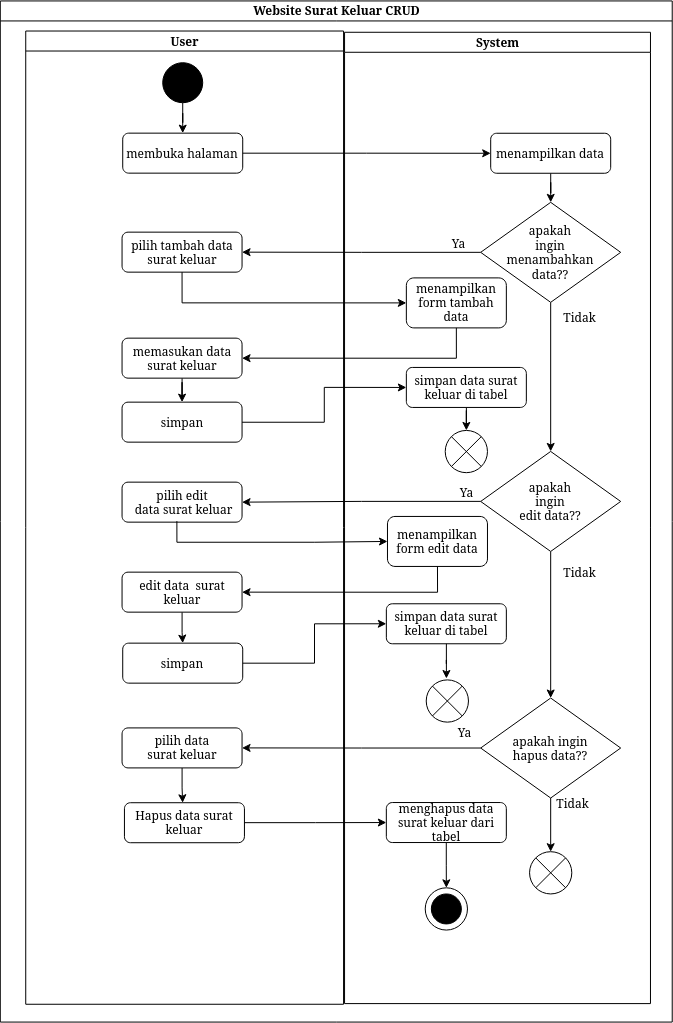

The diagram above was exported from draw.io. Its source (the exported page's mxGraphModel, read from the mxfile embedded in the PNG):
<mxGraphModel dx="1972" dy="1641" grid="1" gridSize="10" guides="1" tooltips="1" connect="1" arrows="1" fold="1" page="1" pageScale="1" pageWidth="827" pageHeight="1169" math="0" shadow="0">
  <root>
    <mxCell id="0" />
    <mxCell id="1" parent="0" />
    <mxCell id="dNxyNK7c78bLwvsdeMH5-19" value="&lt;div&gt;Website Surat Keluar CRUD&lt;/div&gt;" style="swimlane;html=1;childLayout=stackLayout;resizeParent=1;resizeParentMax=0;horizontal=0;startSize=20;horizontalStack=0;rotation=90;" parent="1" vertex="1">
      <mxGeometry x="-538.8" y="-66.95" width="1021.12" height="671.92" as="geometry">
        <mxRectangle x="100" y="-330" width="20.78" height="50" as="alternateBounds" />
      </mxGeometry>
    </mxCell>
    <mxCell id="dNxyNK7c78bLwvsdeMH5-21" value="System" style="swimlane;html=1;startSize=20;horizontal=0;rotation=90;" parent="1" vertex="1">
      <mxGeometry x="-352.66" y="122.48" width="971.33" height="305.92" as="geometry" />
    </mxCell>
    <mxCell id="dNxyNK7c78bLwvsdeMH5-29" value="" style="edgeStyle=orthogonalEdgeStyle;rounded=0;orthogonalLoop=1;jettySize=auto;html=1;endArrow=classic;endFill=1;" parent="dNxyNK7c78bLwvsdeMH5-21" source="dNxyNK7c78bLwvsdeMH5-26" edge="1">
      <mxGeometry relative="1" as="geometry">
        <mxPoint x="363" y="-288.0000000000001" as="targetPoint" />
      </mxGeometry>
    </mxCell>
    <mxCell id="7MmgcklNe7n4ds09-Lra-30" style="edgeStyle=orthogonalEdgeStyle;rounded=0;orthogonalLoop=1;jettySize=auto;html=1;" edge="1" parent="dNxyNK7c78bLwvsdeMH5-21" source="7MmgcklNe7n4ds09-Lra-5" target="7MmgcklNe7n4ds09-Lra-6">
      <mxGeometry relative="1" as="geometry" />
    </mxCell>
    <mxCell id="7MmgcklNe7n4ds09-Lra-5" value="menampilkan data" style="rounded=1;whiteSpace=wrap;html=1;strokeColor=#000000;fillColor=#FFFFFF;" vertex="1" parent="dNxyNK7c78bLwvsdeMH5-21">
      <mxGeometry x="478.85" y="-231.72" width="120" height="40" as="geometry" />
    </mxCell>
    <mxCell id="7MmgcklNe7n4ds09-Lra-32" style="edgeStyle=orthogonalEdgeStyle;rounded=0;orthogonalLoop=1;jettySize=auto;html=1;entryX=0.5;entryY=0;entryDx=0;entryDy=0;" edge="1" parent="dNxyNK7c78bLwvsdeMH5-21" source="7MmgcklNe7n4ds09-Lra-6" target="7MmgcklNe7n4ds09-Lra-16">
      <mxGeometry relative="1" as="geometry" />
    </mxCell>
    <mxCell id="7MmgcklNe7n4ds09-Lra-6" value="apakah&lt;br&gt;ingin&lt;br&gt;menambahkan&lt;br&gt;data??" style="rhombus;whiteSpace=wrap;html=1;strokeColor=#000000;fillColor=#FFFFFF;" vertex="1" parent="dNxyNK7c78bLwvsdeMH5-21">
      <mxGeometry x="468.84000000000003" y="-162.64999999999998" width="140" height="100" as="geometry" />
    </mxCell>
    <mxCell id="7MmgcklNe7n4ds09-Lra-8" value="menampilkan&lt;br&gt;form tambah data" style="rounded=1;whiteSpace=wrap;html=1;strokeColor=#000000;fillColor=#FFFFFF;" vertex="1" parent="dNxyNK7c78bLwvsdeMH5-21">
      <mxGeometry x="394.51" y="-87.07999999999998" width="100" height="50" as="geometry" />
    </mxCell>
    <mxCell id="7MmgcklNe7n4ds09-Lra-38" style="edgeStyle=orthogonalEdgeStyle;rounded=0;orthogonalLoop=1;jettySize=auto;html=1;entryX=0.5;entryY=0;entryDx=0;entryDy=0;" edge="1" parent="dNxyNK7c78bLwvsdeMH5-21" source="7MmgcklNe7n4ds09-Lra-12" target="7MmgcklNe7n4ds09-Lra-13">
      <mxGeometry relative="1" as="geometry" />
    </mxCell>
    <mxCell id="7MmgcklNe7n4ds09-Lra-12" value="simpan data surat keluar di tabel" style="rounded=1;whiteSpace=wrap;html=1;strokeColor=#000000;fillColor=#FFFFFF;" vertex="1" parent="dNxyNK7c78bLwvsdeMH5-21">
      <mxGeometry x="394.51000000000005" y="2.460000000000008" width="120" height="40" as="geometry" />
    </mxCell>
    <mxCell id="7MmgcklNe7n4ds09-Lra-13" value="" style="shape=sumEllipse;perimeter=ellipsePerimeter;whiteSpace=wrap;html=1;backgroundOutline=1;strokeColor=#000000;fillColor=#FFFFFF;" vertex="1" parent="dNxyNK7c78bLwvsdeMH5-21">
      <mxGeometry x="433.39000000000004" y="65.45999999999995" width="42.25" height="42.25" as="geometry" />
    </mxCell>
    <mxCell id="7MmgcklNe7n4ds09-Lra-62" style="edgeStyle=orthogonalEdgeStyle;rounded=0;orthogonalLoop=1;jettySize=auto;html=1;entryX=0.5;entryY=0;entryDx=0;entryDy=0;" edge="1" parent="dNxyNK7c78bLwvsdeMH5-21" source="7MmgcklNe7n4ds09-Lra-16" target="7MmgcklNe7n4ds09-Lra-61">
      <mxGeometry relative="1" as="geometry" />
    </mxCell>
    <mxCell id="7MmgcklNe7n4ds09-Lra-16" value="apakah&lt;br&gt;ingin&lt;br&gt;edit data??" style="rhombus;whiteSpace=wrap;html=1;strokeColor=#000000;fillColor=#FFFFFF;" vertex="1" parent="dNxyNK7c78bLwvsdeMH5-21">
      <mxGeometry x="468.84000000000003" y="86.46000000000001" width="140" height="100" as="geometry" />
    </mxCell>
    <mxCell id="7MmgcklNe7n4ds09-Lra-20" value="menampilkan&lt;br&gt;form edit data" style="rounded=1;whiteSpace=wrap;html=1;strokeColor=#000000;fillColor=#FFFFFF;" vertex="1" parent="dNxyNK7c78bLwvsdeMH5-21">
      <mxGeometry x="375.64" y="151.45999999999998" width="100" height="50" as="geometry" />
    </mxCell>
    <mxCell id="7MmgcklNe7n4ds09-Lra-21" value="simpan data surat keluar di tabel" style="rounded=1;whiteSpace=wrap;html=1;strokeColor=#000000;fillColor=#FFFFFF;" vertex="1" parent="dNxyNK7c78bLwvsdeMH5-21">
      <mxGeometry x="374.51" y="238.78999999999996" width="120" height="40" as="geometry" />
    </mxCell>
    <mxCell id="7MmgcklNe7n4ds09-Lra-22" value="" style="ellipse;whiteSpace=wrap;html=1;aspect=fixed;strokeColor=#000000;fillColor=#FFFFFF;" vertex="1" parent="dNxyNK7c78bLwvsdeMH5-21">
      <mxGeometry x="413.39000000000004" y="522.8399999999999" width="42.25" height="42.25" as="geometry" />
    </mxCell>
    <mxCell id="7MmgcklNe7n4ds09-Lra-23" value="" style="ellipse;whiteSpace=wrap;html=1;aspect=fixed;strokeColor=#000000;fillColor=#000000;" vertex="1" parent="dNxyNK7c78bLwvsdeMH5-21">
      <mxGeometry x="419.50999999999993" y="528.96" width="30" height="30" as="geometry" />
    </mxCell>
    <mxCell id="7MmgcklNe7n4ds09-Lra-26" value="" style="shape=sumEllipse;perimeter=ellipsePerimeter;whiteSpace=wrap;html=1;backgroundOutline=1;strokeColor=#000000;fillColor=#FFFFFF;" vertex="1" parent="dNxyNK7c78bLwvsdeMH5-21">
      <mxGeometry x="414.38" y="314.91999999999996" width="42.25" height="42.25" as="geometry" />
    </mxCell>
    <mxCell id="7MmgcklNe7n4ds09-Lra-68" style="edgeStyle=orthogonalEdgeStyle;rounded=0;orthogonalLoop=1;jettySize=auto;html=1;entryX=0.5;entryY=0;entryDx=0;entryDy=0;" edge="1" parent="dNxyNK7c78bLwvsdeMH5-21" source="7MmgcklNe7n4ds09-Lra-25" target="7MmgcklNe7n4ds09-Lra-22">
      <mxGeometry relative="1" as="geometry" />
    </mxCell>
    <mxCell id="7MmgcklNe7n4ds09-Lra-25" value="menghapus data surat keluar dari tabel" style="rounded=1;whiteSpace=wrap;html=1;strokeColor=#000000;fillColor=#FFFFFF;" vertex="1" parent="dNxyNK7c78bLwvsdeMH5-21">
      <mxGeometry x="374.5" y="437.55999999999995" width="120" height="40" as="geometry" />
    </mxCell>
    <mxCell id="7MmgcklNe7n4ds09-Lra-71" style="edgeStyle=orthogonalEdgeStyle;rounded=0;orthogonalLoop=1;jettySize=auto;html=1;entryX=0.5;entryY=0;entryDx=0;entryDy=0;" edge="1" parent="dNxyNK7c78bLwvsdeMH5-21" source="7MmgcklNe7n4ds09-Lra-61" target="7MmgcklNe7n4ds09-Lra-51">
      <mxGeometry relative="1" as="geometry" />
    </mxCell>
    <mxCell id="7MmgcklNe7n4ds09-Lra-61" value="apakah ingin&lt;br&gt;hapus data??" style="rhombus;whiteSpace=wrap;html=1;strokeColor=#000000;fillColor=#FFFFFF;" vertex="1" parent="dNxyNK7c78bLwvsdeMH5-21">
      <mxGeometry x="468.84000000000003" y="333.04" width="140" height="100" as="geometry" />
    </mxCell>
    <mxCell id="7MmgcklNe7n4ds09-Lra-51" value="" style="shape=sumEllipse;perimeter=ellipsePerimeter;whiteSpace=wrap;html=1;backgroundOutline=1;strokeColor=#000000;fillColor=#FFFFFF;" vertex="1" parent="dNxyNK7c78bLwvsdeMH5-21">
      <mxGeometry x="517.72" y="486.7199999999999" width="42.25" height="42.25" as="geometry" />
    </mxCell>
    <mxCell id="7MmgcklNe7n4ds09-Lra-60" style="edgeStyle=orthogonalEdgeStyle;rounded=0;orthogonalLoop=1;jettySize=auto;html=1;entryX=0.478;entryY=-0.033;entryDx=0;entryDy=0;entryPerimeter=0;" edge="1" parent="dNxyNK7c78bLwvsdeMH5-21" source="7MmgcklNe7n4ds09-Lra-21" target="7MmgcklNe7n4ds09-Lra-26">
      <mxGeometry relative="1" as="geometry">
        <mxPoint x="431.1699999999999" y="317.85" as="targetPoint" />
      </mxGeometry>
    </mxCell>
    <mxCell id="7MmgcklNe7n4ds09-Lra-84" value="&lt;div&gt;Tidak&lt;/div&gt;" style="text;html=1;align=center;verticalAlign=middle;resizable=0;points=[];autosize=1;strokeColor=none;fillColor=none;fontSize=12;fontFamily=Tahoma;" vertex="1" parent="dNxyNK7c78bLwvsdeMH5-21">
      <mxGeometry x="542.6600000000001" y="-57.08" width="50" height="20" as="geometry" />
    </mxCell>
    <mxCell id="7MmgcklNe7n4ds09-Lra-85" value="Ya" style="text;html=1;align=center;verticalAlign=middle;resizable=0;points=[];autosize=1;strokeColor=none;fillColor=none;fontSize=12;fontFamily=Tahoma;" vertex="1" parent="dNxyNK7c78bLwvsdeMH5-21">
      <mxGeometry x="439.39000000000004" y="117.52" width="30" height="20" as="geometry" />
    </mxCell>
    <mxCell id="7MmgcklNe7n4ds09-Lra-86" value="Tidak" style="text;html=1;align=center;verticalAlign=middle;resizable=0;points=[];autosize=1;strokeColor=none;fillColor=none;fontSize=12;fontFamily=Tahoma;" vertex="1" parent="dNxyNK7c78bLwvsdeMH5-21">
      <mxGeometry x="542.6600000000001" y="197.51999999999998" width="50" height="20" as="geometry" />
    </mxCell>
    <mxCell id="dNxyNK7c78bLwvsdeMH5-20" value="User" style="swimlane;html=1;startSize=20;horizontal=0;rotation=90;" parent="1" vertex="1">
      <mxGeometry x="-666.45" y="116.23" width="973.23" height="317.83" as="geometry" />
    </mxCell>
    <mxCell id="7MmgcklNe7n4ds09-Lra-28" value="" style="edgeStyle=orthogonalEdgeStyle;rounded=0;orthogonalLoop=1;jettySize=auto;html=1;" edge="1" parent="dNxyNK7c78bLwvsdeMH5-20" source="dNxyNK7c78bLwvsdeMH5-23" target="7MmgcklNe7n4ds09-Lra-3">
      <mxGeometry relative="1" as="geometry" />
    </mxCell>
    <mxCell id="dNxyNK7c78bLwvsdeMH5-23" value="" style="ellipse;whiteSpace=wrap;html=1;rotation=90;strokeColor=#000000;fillColor=#000000;" parent="dNxyNK7c78bLwvsdeMH5-20" vertex="1">
      <mxGeometry x="464.68" y="-296.01" width="40" height="40" as="geometry" />
    </mxCell>
    <mxCell id="dNxyNK7c78bLwvsdeMH5-33" value="" style="edgeStyle=orthogonalEdgeStyle;rounded=0;orthogonalLoop=1;jettySize=auto;html=1;endArrow=classic;endFill=1;" parent="dNxyNK7c78bLwvsdeMH5-20" target="dNxyNK7c78bLwvsdeMH5-32" edge="1">
      <mxGeometry relative="1" as="geometry">
        <mxPoint x="415" y="-141" as="sourcePoint" />
      </mxGeometry>
    </mxCell>
    <mxCell id="7MmgcklNe7n4ds09-Lra-3" value="membuka halaman" style="rounded=1;whiteSpace=wrap;html=1;strokeColor=#000000;fillColor=#FFFFFF;" vertex="1" parent="dNxyNK7c78bLwvsdeMH5-20">
      <mxGeometry x="424.67" y="-225.57999999999998" width="120" height="40" as="geometry" />
    </mxCell>
    <mxCell id="7MmgcklNe7n4ds09-Lra-7" value="pilih tambah data&lt;br&gt;surat keluar" style="rounded=1;whiteSpace=wrap;html=1;strokeColor=#000000;fillColor=#FFFFFF;" vertex="1" parent="dNxyNK7c78bLwvsdeMH5-20">
      <mxGeometry x="424" y="-126.57999999999998" width="120" height="40" as="geometry" />
    </mxCell>
    <mxCell id="7MmgcklNe7n4ds09-Lra-39" style="edgeStyle=orthogonalEdgeStyle;rounded=0;orthogonalLoop=1;jettySize=auto;html=1;entryX=0.5;entryY=0;entryDx=0;entryDy=0;" edge="1" parent="dNxyNK7c78bLwvsdeMH5-20" source="7MmgcklNe7n4ds09-Lra-9" target="7MmgcklNe7n4ds09-Lra-10">
      <mxGeometry relative="1" as="geometry" />
    </mxCell>
    <mxCell id="7MmgcklNe7n4ds09-Lra-9" value="memasukan data surat keluar" style="rounded=1;whiteSpace=wrap;html=1;strokeColor=#000000;fillColor=#FFFFFF;" vertex="1" parent="dNxyNK7c78bLwvsdeMH5-20">
      <mxGeometry x="424" y="-20.57999999999999" width="120" height="40" as="geometry" />
    </mxCell>
    <mxCell id="7MmgcklNe7n4ds09-Lra-10" value="simpan" style="rounded=1;whiteSpace=wrap;html=1;strokeColor=#000000;fillColor=#FFFFFF;" vertex="1" parent="dNxyNK7c78bLwvsdeMH5-20">
      <mxGeometry x="424" y="43.42" width="120" height="40" as="geometry" />
    </mxCell>
    <mxCell id="7MmgcklNe7n4ds09-Lra-17" value="simpan" style="rounded=1;whiteSpace=wrap;html=1;strokeColor=#000000;fillColor=#FFFFFF;" vertex="1" parent="dNxyNK7c78bLwvsdeMH5-20">
      <mxGeometry x="424.68" y="284.42" width="120" height="40" as="geometry" />
    </mxCell>
    <mxCell id="7MmgcklNe7n4ds09-Lra-18" value="&lt;div&gt;pilih edit&lt;/div&gt;&lt;div&gt;&amp;nbsp;data surat keluar&lt;/div&gt;" style="rounded=1;whiteSpace=wrap;html=1;strokeColor=#000000;fillColor=#FFFFFF;" vertex="1" parent="dNxyNK7c78bLwvsdeMH5-20">
      <mxGeometry x="424" y="123.42000000000002" width="120" height="40" as="geometry" />
    </mxCell>
    <mxCell id="7MmgcklNe7n4ds09-Lra-49" style="edgeStyle=orthogonalEdgeStyle;rounded=0;orthogonalLoop=1;jettySize=auto;html=1;entryX=0.5;entryY=0;entryDx=0;entryDy=0;" edge="1" parent="dNxyNK7c78bLwvsdeMH5-20" source="7MmgcklNe7n4ds09-Lra-19" target="7MmgcklNe7n4ds09-Lra-17">
      <mxGeometry relative="1" as="geometry" />
    </mxCell>
    <mxCell id="7MmgcklNe7n4ds09-Lra-19" value="edit data&amp;nbsp; surat keluar" style="rounded=1;whiteSpace=wrap;html=1;strokeColor=#000000;fillColor=#FFFFFF;" vertex="1" parent="dNxyNK7c78bLwvsdeMH5-20">
      <mxGeometry x="424" y="213.42000000000002" width="120" height="40" as="geometry" />
    </mxCell>
    <mxCell id="7MmgcklNe7n4ds09-Lra-65" style="edgeStyle=orthogonalEdgeStyle;rounded=0;orthogonalLoop=1;jettySize=auto;html=1;" edge="1" parent="dNxyNK7c78bLwvsdeMH5-20" source="7MmgcklNe7n4ds09-Lra-24">
      <mxGeometry relative="1" as="geometry">
        <mxPoint x="484.6049999999998" y="444.03641793893144" as="targetPoint" />
      </mxGeometry>
    </mxCell>
    <mxCell id="7MmgcklNe7n4ds09-Lra-24" value="&lt;div&gt;pilih data &lt;br&gt;surat keluar&lt;/div&gt;" style="rounded=1;whiteSpace=wrap;html=1;strokeColor=#000000;fillColor=#FFFFFF;" vertex="1" parent="dNxyNK7c78bLwvsdeMH5-20">
      <mxGeometry x="424" y="369.18" width="120" height="40" as="geometry" />
    </mxCell>
    <mxCell id="7MmgcklNe7n4ds09-Lra-72" value="&lt;div&gt;Hapus data surat keluar&lt;/div&gt;" style="rounded=1;whiteSpace=wrap;html=1;strokeColor=#000000;fillColor=#FFFFFF;" vertex="1" parent="dNxyNK7c78bLwvsdeMH5-20">
      <mxGeometry x="426.4" y="443.99" width="120" height="40" as="geometry" />
    </mxCell>
    <mxCell id="7MmgcklNe7n4ds09-Lra-29" style="edgeStyle=orthogonalEdgeStyle;rounded=0;orthogonalLoop=1;jettySize=auto;html=1;" edge="1" parent="1" source="7MmgcklNe7n4ds09-Lra-3" target="7MmgcklNe7n4ds09-Lra-5">
      <mxGeometry relative="1" as="geometry" />
    </mxCell>
    <mxCell id="7MmgcklNe7n4ds09-Lra-31" style="edgeStyle=orthogonalEdgeStyle;rounded=0;orthogonalLoop=1;jettySize=auto;html=1;entryX=1;entryY=0.5;entryDx=0;entryDy=0;" edge="1" parent="1" source="7MmgcklNe7n4ds09-Lra-6" target="7MmgcklNe7n4ds09-Lra-7">
      <mxGeometry relative="1" as="geometry" />
    </mxCell>
    <mxCell id="7MmgcklNe7n4ds09-Lra-41" style="edgeStyle=orthogonalEdgeStyle;rounded=0;orthogonalLoop=1;jettySize=auto;html=1;entryX=1;entryY=0.5;entryDx=0;entryDy=0;" edge="1" parent="1" source="7MmgcklNe7n4ds09-Lra-16" target="7MmgcklNe7n4ds09-Lra-18">
      <mxGeometry relative="1" as="geometry" />
    </mxCell>
    <mxCell id="7MmgcklNe7n4ds09-Lra-44" style="edgeStyle=orthogonalEdgeStyle;rounded=0;orthogonalLoop=1;jettySize=auto;html=1;entryX=1;entryY=0.5;entryDx=0;entryDy=0;exitX=0.5;exitY=1;exitDx=0;exitDy=0;" edge="1" parent="1" source="7MmgcklNe7n4ds09-Lra-8" target="7MmgcklNe7n4ds09-Lra-9">
      <mxGeometry relative="1" as="geometry" />
    </mxCell>
    <mxCell id="7MmgcklNe7n4ds09-Lra-45" style="edgeStyle=orthogonalEdgeStyle;rounded=0;orthogonalLoop=1;jettySize=auto;html=1;entryX=0;entryY=0.5;entryDx=0;entryDy=0;exitX=0.5;exitY=1;exitDx=0;exitDy=0;" edge="1" parent="1" source="7MmgcklNe7n4ds09-Lra-7" target="7MmgcklNe7n4ds09-Lra-8">
      <mxGeometry relative="1" as="geometry" />
    </mxCell>
    <mxCell id="7MmgcklNe7n4ds09-Lra-46" style="edgeStyle=orthogonalEdgeStyle;rounded=0;orthogonalLoop=1;jettySize=auto;html=1;entryX=0;entryY=0.5;entryDx=0;entryDy=0;" edge="1" parent="1" source="7MmgcklNe7n4ds09-Lra-10" target="7MmgcklNe7n4ds09-Lra-12">
      <mxGeometry relative="1" as="geometry" />
    </mxCell>
    <mxCell id="7MmgcklNe7n4ds09-Lra-47" style="edgeStyle=orthogonalEdgeStyle;rounded=0;orthogonalLoop=1;jettySize=auto;html=1;entryX=0;entryY=0.5;entryDx=0;entryDy=0;exitX=0.457;exitY=0.975;exitDx=0;exitDy=0;exitPerimeter=0;" edge="1" parent="1" source="7MmgcklNe7n4ds09-Lra-18" target="7MmgcklNe7n4ds09-Lra-20">
      <mxGeometry relative="1" as="geometry" />
    </mxCell>
    <mxCell id="7MmgcklNe7n4ds09-Lra-48" style="edgeStyle=orthogonalEdgeStyle;rounded=0;orthogonalLoop=1;jettySize=auto;html=1;entryX=1;entryY=0.5;entryDx=0;entryDy=0;exitX=0.5;exitY=1;exitDx=0;exitDy=0;" edge="1" parent="1" source="7MmgcklNe7n4ds09-Lra-20" target="7MmgcklNe7n4ds09-Lra-19">
      <mxGeometry relative="1" as="geometry" />
    </mxCell>
    <mxCell id="7MmgcklNe7n4ds09-Lra-50" style="edgeStyle=orthogonalEdgeStyle;rounded=0;orthogonalLoop=1;jettySize=auto;html=1;entryX=0;entryY=0.5;entryDx=0;entryDy=0;" edge="1" parent="1" source="7MmgcklNe7n4ds09-Lra-17" target="7MmgcklNe7n4ds09-Lra-21">
      <mxGeometry relative="1" as="geometry" />
    </mxCell>
    <mxCell id="7MmgcklNe7n4ds09-Lra-63" style="edgeStyle=orthogonalEdgeStyle;rounded=0;orthogonalLoop=1;jettySize=auto;html=1;entryX=1;entryY=0.5;entryDx=0;entryDy=0;" edge="1" parent="1" source="7MmgcklNe7n4ds09-Lra-61" target="7MmgcklNe7n4ds09-Lra-24">
      <mxGeometry relative="1" as="geometry" />
    </mxCell>
    <mxCell id="7MmgcklNe7n4ds09-Lra-74" style="edgeStyle=orthogonalEdgeStyle;rounded=0;orthogonalLoop=1;jettySize=auto;html=1;entryX=0;entryY=0.5;entryDx=0;entryDy=0;" edge="1" parent="1" source="7MmgcklNe7n4ds09-Lra-72" target="7MmgcklNe7n4ds09-Lra-25">
      <mxGeometry relative="1" as="geometry" />
    </mxCell>
    <mxCell id="7MmgcklNe7n4ds09-Lra-83" value="Ya" style="text;html=1;align=center;verticalAlign=middle;resizable=0;points=[];autosize=1;strokeColor=none;fillColor=none;fontSize=12;fontFamily=Tahoma;" vertex="1" parent="1">
      <mxGeometry x="79" y="-9" width="30" height="20" as="geometry" />
    </mxCell>
    <mxCell id="7MmgcklNe7n4ds09-Lra-87" value="Ya" style="text;html=1;align=center;verticalAlign=middle;resizable=0;points=[];autosize=1;strokeColor=none;fillColor=none;fontSize=12;fontFamily=Tahoma;" vertex="1" parent="1">
      <mxGeometry x="85" y="480" width="30" height="20" as="geometry" />
    </mxCell>
    <mxCell id="7MmgcklNe7n4ds09-Lra-90" value="Tidak" style="text;html=1;align=center;verticalAlign=middle;resizable=0;points=[];autosize=1;strokeColor=none;fillColor=none;fontSize=12;fontFamily=Tahoma;" vertex="1" parent="1">
      <mxGeometry x="183" y="551" width="50" height="20" as="geometry" />
    </mxCell>
  </root>
</mxGraphModel>